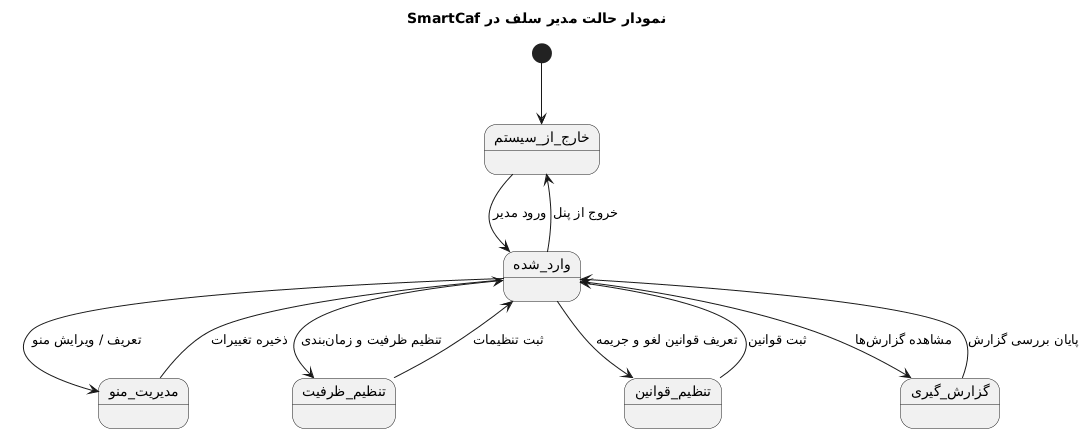

The diagram above was rendered by PlantUML. Its source (embedded in the PNG):
@startuml
title نمودار حالت مدیر سلف در SmartCaf

[*] --> خارج_از_سیستم

خارج_از_سیستم --> وارد_شده : ورود مدیر

وارد_شده --> مدیریت_منو : تعریف / ویرایش منو
مدیریت_منو --> وارد_شده : ذخیره تغییرات

وارد_شده --> تنظیم_ظرفیت : تنظیم ظرفیت و زمانبندی
تنظیم_ظرفیت --> وارد_شده : ثبت تنظیمات

وارد_شده --> تنظیم_قوانین : تعریف قوانین لغو و جریمه
تنظیم_قوانین --> وارد_شده : ثبت قوانین

وارد_شده --> گزارش_گیری : مشاهده گزارشها
گزارش_گیری --> وارد_شده : پایان بررسی گزارش

وارد_شده --> خارج_از_سیستم : خروج از پنل
@enduml